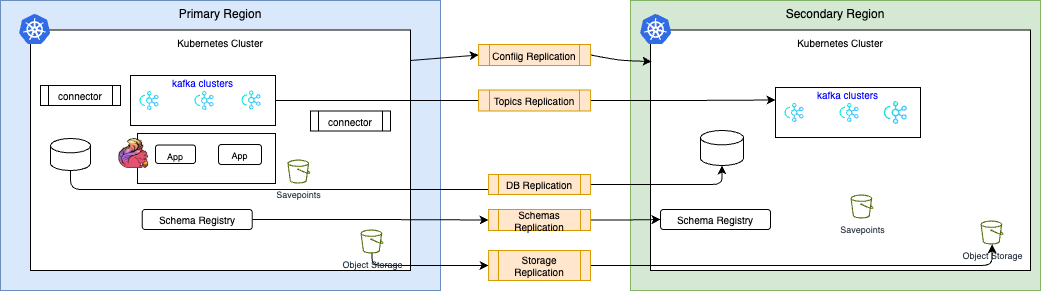

The diagram above was exported from draw.io. Its source (the exported page's mxGraphModel, read from the mxfile embedded in the PNG):
<mxGraphModel dx="1688" dy="539" grid="1" gridSize="10" guides="1" tooltips="1" connect="1" arrows="1" fold="1" page="1" pageScale="1" pageWidth="850" pageHeight="1100" math="0" shadow="0">
  <root>
    <mxCell id="0" />
    <mxCell id="1" parent="0" />
    <mxCell id="2" value="Primary Region" style="rounded=0;whiteSpace=wrap;html=1;fillColor=#dae8fc;strokeColor=#6c8ebf;verticalAlign=top;" parent="1" vertex="1">
      <mxGeometry x="-50" y="10" width="440" height="290" as="geometry" />
    </mxCell>
    <mxCell id="65" value="Kubernetes Cluster" style="rounded=0;whiteSpace=wrap;html=1;verticalAlign=top;fontSize=10;" parent="1" vertex="1">
      <mxGeometry x="-20" y="39.5" width="380" height="240.5" as="geometry" />
    </mxCell>
    <mxCell id="10" value="" style="group" parent="1" vertex="1" connectable="0">
      <mxGeometry x="80" y="85" width="145" height="50" as="geometry" />
    </mxCell>
    <mxCell id="3" value="kafka clusters" style="rounded=0;whiteSpace=wrap;html=1;fontSize=10;fontColor=#0000FF;verticalAlign=top;spacing=-3;movable=1;resizable=1;rotatable=1;deletable=1;editable=1;locked=0;connectable=1;" parent="10" vertex="1">
      <mxGeometry width="145" height="50" as="geometry" />
    </mxCell>
    <mxCell id="4" value="" style="shape=image;verticalLabelPosition=bottom;labelBackgroundColor=default;verticalAlign=top;aspect=fixed;imageAspect=0;image=data:image/svg+xml,(base64 omitted: 4172 chars);movable=1;resizable=1;rotatable=1;deletable=1;editable=1;locked=0;connectable=1;" parent="10" vertex="1">
      <mxGeometry x="8" y="14.5" width="22" height="22" as="geometry" />
    </mxCell>
    <mxCell id="6" value="" style="shape=image;verticalLabelPosition=bottom;labelBackgroundColor=default;verticalAlign=top;aspect=fixed;imageAspect=0;image=data:image/svg+xml,(base64 omitted: 4172 chars);movable=1;resizable=1;rotatable=1;deletable=1;editable=1;locked=0;connectable=1;" parent="10" vertex="1">
      <mxGeometry x="110" y="14" width="22" height="22" as="geometry" />
    </mxCell>
    <mxCell id="7" value="" style="shape=image;verticalLabelPosition=bottom;labelBackgroundColor=default;verticalAlign=top;aspect=fixed;imageAspect=0;image=data:image/svg+xml,(base64 omitted: 4172 chars);movable=1;resizable=1;rotatable=1;deletable=1;editable=1;locked=0;connectable=1;" parent="10" vertex="1">
      <mxGeometry x="63" y="14.5" width="22" height="22" as="geometry" />
    </mxCell>
    <mxCell id="11" value="" style="shape=cylinder3;whiteSpace=wrap;html=1;boundedLbl=1;backgroundOutline=1;size=7.1692352294921875;" parent="1" vertex="1">
      <mxGeometry y="148.01" width="40" height="31.99" as="geometry" />
    </mxCell>
    <mxCell id="12" value="connector" style="shape=process;whiteSpace=wrap;html=1;backgroundOutline=1;fontSize=10;" parent="1" vertex="1">
      <mxGeometry x="-10" y="95" width="80" height="20" as="geometry" />
    </mxCell>
    <mxCell id="13" value="connector" style="shape=process;whiteSpace=wrap;html=1;backgroundOutline=1;fontSize=10;" parent="1" vertex="1">
      <mxGeometry x="260" y="120.5" width="80" height="20" as="geometry" />
    </mxCell>
    <mxCell id="60" style="edgeStyle=orthogonalEdgeStyle;html=1;entryX=0;entryY=0.5;entryDx=0;entryDy=0;" parent="1" source="14" target="46" edge="1">
      <mxGeometry relative="1" as="geometry">
        <Array as="points">
          <mxPoint x="322" y="275" />
        </Array>
      </mxGeometry>
    </mxCell>
    <mxCell id="14" value="Object Storage" style="sketch=0;outlineConnect=0;fontColor=#232F3E;gradientColor=none;fillColor=#55700F;strokeColor=none;dashed=0;verticalLabelPosition=bottom;verticalAlign=top;align=center;html=1;fontSize=9;fontStyle=0;aspect=fixed;pointerEvents=1;shape=mxgraph.aws4.bucket;" parent="1" vertex="1">
      <mxGeometry x="310" y="239" width="23.07" height="23.99" as="geometry" />
    </mxCell>
    <mxCell id="18" value="Secondary Region" style="rounded=0;whiteSpace=wrap;html=1;fillColor=#d5e8d4;strokeColor=#82b366;verticalAlign=top;" parent="1" vertex="1">
      <mxGeometry x="580" y="10" width="410" height="290" as="geometry" />
    </mxCell>
    <mxCell id="67" value="Kubernetes Cluster" style="rounded=0;whiteSpace=wrap;html=1;verticalAlign=top;fontSize=10;" parent="1" vertex="1">
      <mxGeometry x="600" y="39.5" width="380" height="240.5" as="geometry" />
    </mxCell>
    <mxCell id="20" value="" style="group" parent="1" vertex="1" connectable="0">
      <mxGeometry x="725" y="97.01" width="145" height="50" as="geometry" />
    </mxCell>
    <mxCell id="21" value="kafka clusters" style="rounded=0;whiteSpace=wrap;html=1;fontSize=10;fontColor=#0000FF;verticalAlign=top;spacing=-3;movable=1;resizable=1;rotatable=1;deletable=1;editable=1;locked=0;connectable=1;" parent="20" vertex="1">
      <mxGeometry width="145" height="50" as="geometry" />
    </mxCell>
    <mxCell id="22" value="" style="shape=image;verticalLabelPosition=bottom;labelBackgroundColor=default;verticalAlign=top;aspect=fixed;imageAspect=0;image=data:image/svg+xml,(base64 omitted: 4172 chars);movable=1;resizable=1;rotatable=1;deletable=1;editable=1;locked=0;connectable=1;" parent="20" vertex="1">
      <mxGeometry x="8" y="14.5" width="22" height="22" as="geometry" />
    </mxCell>
    <mxCell id="24" value="" style="shape=image;verticalLabelPosition=bottom;labelBackgroundColor=default;verticalAlign=top;aspect=fixed;imageAspect=0;image=data:image/svg+xml,(base64 omitted: 4172 chars);movable=1;resizable=1;rotatable=1;deletable=1;editable=1;locked=0;connectable=1;" parent="20" vertex="1">
      <mxGeometry x="107" y="12.25" width="26.5" height="26.5" as="geometry" />
    </mxCell>
    <mxCell id="25" value="" style="shape=image;verticalLabelPosition=bottom;labelBackgroundColor=default;verticalAlign=top;aspect=fixed;imageAspect=0;image=data:image/svg+xml,(base64 omitted: 4172 chars);movable=1;resizable=1;rotatable=1;deletable=1;editable=1;locked=0;connectable=1;" parent="20" vertex="1">
      <mxGeometry x="63" y="14.5" width="22" height="22" as="geometry" />
    </mxCell>
    <mxCell id="26" value="" style="shape=cylinder3;whiteSpace=wrap;html=1;boundedLbl=1;backgroundOutline=1;size=7.1692352294921875;" parent="1" vertex="1">
      <mxGeometry x="650" y="140" width="43" height="35" as="geometry" />
    </mxCell>
    <mxCell id="29" value="Object Storage" style="sketch=0;outlineConnect=0;fontColor=#232F3E;gradientColor=none;fillColor=#55700F;strokeColor=none;dashed=0;verticalLabelPosition=bottom;verticalAlign=top;align=center;html=1;fontSize=9;fontStyle=0;aspect=fixed;pointerEvents=1;shape=mxgraph.aws4.bucket;" parent="1" vertex="1">
      <mxGeometry x="930" y="230" width="23.07" height="23.99" as="geometry" />
    </mxCell>
    <mxCell id="56" style="edgeStyle=orthogonalEdgeStyle;html=1;entryX=0;entryY=0.5;entryDx=0;entryDy=0;" parent="1" source="37" target="53" edge="1">
      <mxGeometry relative="1" as="geometry" />
    </mxCell>
    <mxCell id="37" value="Schema Registry" style="rounded=1;whiteSpace=wrap;html=1;fontSize=10;" parent="1" vertex="1">
      <mxGeometry x="91.72999999999999" y="219" width="110" height="20" as="geometry" />
    </mxCell>
    <mxCell id="43" value="" style="html=1;entryX=0;entryY=0.75;entryDx=0;entryDy=0;exitX=0.5;exitY=1;exitDx=0;exitDy=0;exitPerimeter=0;endArrow=none;edgeStyle=orthogonalEdgeStyle;" parent="1" source="11" target="33" edge="1">
      <mxGeometry relative="1" as="geometry">
        <mxPoint x="-18.5" y="155" as="sourcePoint" />
        <mxPoint x="700" y="198.01" as="targetPoint" />
      </mxGeometry>
    </mxCell>
    <mxCell id="45" style="edgeStyle=orthogonalEdgeStyle;html=1;entryX=0.5;entryY=1;entryDx=0;entryDy=0;entryPerimeter=0;" parent="1" source="33" target="26" edge="1">
      <mxGeometry relative="1" as="geometry" />
    </mxCell>
    <mxCell id="33" value="DB Replication" style="shape=process;whiteSpace=wrap;html=1;backgroundOutline=1;fontSize=10;fillColor=#ffe6cc;strokeColor=#d79b00;" parent="1" vertex="1">
      <mxGeometry x="438.06999999999994" y="184" width="102" height="20" as="geometry" />
    </mxCell>
    <mxCell id="57" style="edgeStyle=orthogonalEdgeStyle;html=1;" parent="1" source="46" target="29" edge="1">
      <mxGeometry relative="1" as="geometry" />
    </mxCell>
    <mxCell id="46" value="Storage Replication" style="shape=process;whiteSpace=wrap;html=1;backgroundOutline=1;fontSize=10;fillColor=#ffe6cc;strokeColor=#d79b00;" parent="1" vertex="1">
      <mxGeometry x="438.07" y="260" width="101.93" height="30" as="geometry" />
    </mxCell>
    <mxCell id="47" value="" style="edgeStyle=orthogonalEdgeStyle;html=1;endArrow=none;" parent="1" source="3" target="42" edge="1">
      <mxGeometry relative="1" as="geometry">
        <Array as="points" />
        <mxPoint x="225" y="90" as="sourcePoint" />
        <mxPoint x="822.4899999999998" y="108.00999999999999" as="targetPoint" />
      </mxGeometry>
    </mxCell>
    <mxCell id="54" style="edgeStyle=orthogonalEdgeStyle;html=1;entryX=0;entryY=0.25;entryDx=0;entryDy=0;" parent="1" source="42" target="21" edge="1">
      <mxGeometry relative="1" as="geometry" />
    </mxCell>
    <mxCell id="42" value="Topics Replication" style="shape=process;whiteSpace=wrap;html=1;backgroundOutline=1;fontSize=10;fillColor=#ffe6cc;strokeColor=#d79b00;" parent="1" vertex="1">
      <mxGeometry x="428.07" y="99.49999999999999" width="112" height="21" as="geometry" />
    </mxCell>
    <mxCell id="52" value="Schema Registry" style="rounded=1;whiteSpace=wrap;html=1;fontSize=10;" parent="1" vertex="1">
      <mxGeometry x="610" y="219" width="110" height="20" as="geometry" />
    </mxCell>
    <mxCell id="55" style="edgeStyle=orthogonalEdgeStyle;html=1;entryX=0;entryY=0.5;entryDx=0;entryDy=0;" parent="1" source="53" target="52" edge="1">
      <mxGeometry relative="1" as="geometry" />
    </mxCell>
    <mxCell id="53" value="Schemas Replication" style="shape=process;whiteSpace=wrap;html=1;backgroundOutline=1;fontSize=10;fillColor=#ffe6cc;strokeColor=#d79b00;" parent="1" vertex="1">
      <mxGeometry x="438.07" y="219" width="102" height="21" as="geometry" />
    </mxCell>
    <mxCell id="63" value="" style="group" parent="1" vertex="1" connectable="0">
      <mxGeometry x="68.46000000000001" y="143.01" width="156.54" height="50" as="geometry" />
    </mxCell>
    <mxCell id="62" value="" style="rounded=0;whiteSpace=wrap;html=1;" parent="63" vertex="1">
      <mxGeometry x="18.539999999999992" width="138" height="50" as="geometry" />
    </mxCell>
    <mxCell id="15" value="" style="shape=image;verticalLabelPosition=bottom;labelBackgroundColor=default;verticalAlign=top;aspect=fixed;imageAspect=0;image=data:image/png,(base64 omitted: 8244 chars);" parent="63" vertex="1">
      <mxGeometry y="5" width="30" height="30" as="geometry" />
    </mxCell>
    <mxCell id="16" value="App" style="rounded=1;whiteSpace=wrap;html=1;fontSize=9;verticalAlign=top;" parent="63" vertex="1">
      <mxGeometry x="36.53999999999999" y="11.509999999999991" width="40" height="18.49" as="geometry" />
    </mxCell>
    <mxCell id="44" value="App" style="rounded=1;whiteSpace=wrap;html=1;fontSize=9;verticalAlign=top;" parent="63" vertex="1">
      <mxGeometry x="99.53999999999999" y="11" width="43" height="20" as="geometry" />
    </mxCell>
    <mxCell id="64" value="" style="sketch=0;aspect=fixed;html=1;points=[];align=center;image;fontSize=12;image=img/lib/mscae/Kubernetes.svg;" parent="1" vertex="1">
      <mxGeometry x="-31" y="24" width="31.25" height="30" as="geometry" />
    </mxCell>
    <mxCell id="70" style="edgeStyle=none;html=1;fontSize=10;exitX=1;exitY=0.5;exitDx=0;exitDy=0;entryX=0.003;entryY=0.131;entryDx=0;entryDy=0;entryPerimeter=0;" parent="1" source="66" target="67" edge="1">
      <mxGeometry relative="1" as="geometry">
        <Array as="points">
          <mxPoint x="570" y="70" />
        </Array>
      </mxGeometry>
    </mxCell>
    <mxCell id="66" value="Confiig Replication" style="shape=process;whiteSpace=wrap;html=1;backgroundOutline=1;fontSize=10;fillColor=#ffe6cc;strokeColor=#d79b00;" parent="1" vertex="1">
      <mxGeometry x="428.07" y="53.999999999999986" width="112" height="21" as="geometry" />
    </mxCell>
    <mxCell id="68" value="" style="sketch=0;aspect=fixed;html=1;points=[];align=center;image;fontSize=12;image=img/lib/mscae/Kubernetes.svg;" parent="1" vertex="1">
      <mxGeometry x="590" y="24" width="31.25" height="30" as="geometry" />
    </mxCell>
    <mxCell id="69" style="edgeStyle=none;html=1;entryX=0;entryY=0.5;entryDx=0;entryDy=0;fontSize=10;" parent="1" target="66" edge="1">
      <mxGeometry relative="1" as="geometry">
        <mxPoint x="360" y="70" as="sourcePoint" />
      </mxGeometry>
    </mxCell>
    <mxCell id="71" value="Savepoints" style="sketch=0;outlineConnect=0;fontColor=#232F3E;gradientColor=none;fillColor=#55700F;strokeColor=none;dashed=0;verticalLabelPosition=bottom;verticalAlign=top;align=center;html=1;fontSize=9;fontStyle=0;aspect=fixed;pointerEvents=1;shape=mxgraph.aws4.bucket;" parent="1" vertex="1">
      <mxGeometry x="236.93" y="169.01999999999998" width="23.07" height="23.99" as="geometry" />
    </mxCell>
    <mxCell id="72" value="Savepoints" style="sketch=0;outlineConnect=0;fontColor=#232F3E;gradientColor=none;fillColor=#55700F;strokeColor=none;dashed=0;verticalLabelPosition=bottom;verticalAlign=top;align=center;html=1;fontSize=9;fontStyle=0;aspect=fixed;pointerEvents=1;shape=mxgraph.aws4.bucket;" parent="1" vertex="1">
      <mxGeometry x="800" y="203.99999999999997" width="23.07" height="23.99" as="geometry" />
    </mxCell>
  </root>
</mxGraphModel>